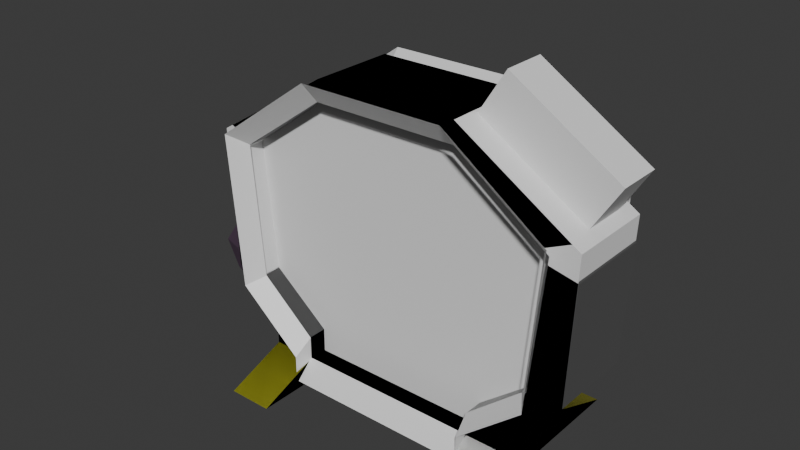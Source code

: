 # Source: LevelEntrancePortal.blend  (saved by Blender 4.5.90; exported with 4.5.12 LTS)
import bpy
from mathutils import Matrix  # noqa: F401  (used for matrix-valued properties, if any)

bpy.ops.wm.read_factory_settings(use_empty=True)
scene = bpy.context.scene
scene.name = 'Scene'

# ---- collections
col_collection = bpy.data.collections.new('Collection'); scene.collection.children.link(col_collection)

# ---- materials (node trees are filled in below, after node groups)
mat_frame = bpy.data.materials.new('Frame')
mat_feet = bpy.data.materials.new('Feet')
mat_hoseblack = bpy.data.materials.new('HoseBlack')
mat_redled = bpy.data.materials.new('RedLED')
mat_ledgreen = bpy.data.materials.new('LEDGreen')
mat_ledblue = bpy.data.materials.new('LEDBlue')
mat_portallightrays = bpy.data.materials.new('PortalLightRays')
mat_portallightrays.use_backface_culling = True

# ---- node groups
ng_smooth_by_angle = bpy.data.node_groups.new('Smooth by Angle', 'GeometryNodeTree')
_s = ng_smooth_by_angle.interface.new_socket(name='Mesh', in_out='OUTPUT', socket_type='NodeSocketGeometry')
_s = ng_smooth_by_angle.interface.new_socket(name='Mesh', in_out='INPUT', socket_type='NodeSocketGeometry')
_s = ng_smooth_by_angle.interface.new_socket(name='Angle', in_out='INPUT', socket_type='NodeSocketFloat')
_s.subtype = 'ANGLE'
_s.default_value = 0.5236
_s.min_value = 0.0
_s.max_value = 3.142
_s.description = 'Maximum face angle for smooth edges'
_s = ng_smooth_by_angle.interface.new_socket(name='Ignore Sharpness', in_out='INPUT', socket_type='NodeSocketBool')
_s.force_non_field = True
ng_smooth_by_angle.description = 'Set the sharpness of mesh edges based on the angle between the neighboring faces'
ng_smooth_by_angle.is_modifier = True
_N = ng_smooth_by_angle.nodes; _L = ng_smooth_by_angle.links
n0 = _N.new('GeometryNodeSetShadeSmooth'); n0.name = 'Set Shade Smooth'; n0.location = (120, -80)
n0.domain = 'EDGE'
n1 = _N.new('GeometryNodeSetShadeSmooth'); n1.name = 'Set Shade Smooth.001'; n1.location = (300, -80)
n2 = _N.new('NodeGroupOutput'); n2.name = 'Group Output'; n2.location = (480, -80)
n3 = _N.new('GeometryNodeInputMeshEdgeAngle'); n3.name = 'Edge Angle'; n3.location = (-440, -240)
n4 = _N.new('NodeGroupInput'); n4.name = 'Group Input'; n4.location = (-80, -80)
n5 = _N.new('GeometryNodeInputEdgeSmooth'); n5.name = 'Is Edge Smooth'; n5.location = (-260, -120)
n6 = _N.new('GeometryNodeInputShadeSmooth'); n6.name = 'Is Shade Smooth'; n6.location = (-440, -397)
n7 = _N.new('FunctionNodeCompare'); n7.name = 'Compare'; n7.location = (-260, -260)
n7.operation = 'LESS_EQUAL'
n7.inputs[6].default_value = (0.0, 0.0, 0.0, 0.0)
n7.inputs[7].default_value = (0.0, 0.0, 0.0, 0.0)
n8 = _N.new('FunctionNodeBooleanMath'); n8.name = 'Boolean Math.001'; n8.location = (-80, -260)
n9 = _N.new('NodeGroupInput'); n9.name = 'Group Input.001'; n9.location = (-440, -329)
n10 = _N.new('NodeGroupInput'); n10.name = 'Group Input.002'; n10.location = (-259, -189)
n11 = _N.new('FunctionNodeBooleanMath'); n11.name = 'Boolean Math'; n11.location = (-80, -149)
n11.operation = 'OR'
n12 = _N.new('FunctionNodeBooleanMath'); n12.name = 'Boolean Math.002'; n12.location = (-260, -380)
n12.operation = 'OR'
n13 = _N.new('NodeGroupInput'); n13.name = 'Group Input.003'; n13.location = (-440, -460)
_L.new(n3.outputs[0], n7.inputs[0])
_L.new(n1.outputs[0], n2.inputs[0])
_L.new(n9.outputs[1], n7.inputs[1])
_L.new(n7.outputs[0], n8.inputs[0])
_L.new(n4.outputs[0], n0.inputs[0])
_L.new(n0.outputs[0], n1.inputs[0])
_L.new(n8.outputs[0], n0.inputs[2])
_L.new(n10.outputs[2], n11.inputs[1])
_L.new(n5.outputs[0], n11.inputs[0])
_L.new(n11.outputs[0], n0.inputs[1])
_L.new(n13.outputs[2], n12.inputs[1])
_L.new(n6.outputs[0], n12.inputs[0])
_L.new(n12.outputs[0], n8.inputs[1])
n2.is_active_output = True

# ---- material node trees
mat_frame.use_nodes = True; mat_frame.node_tree.nodes.clear()
_N = mat_frame.node_tree.nodes; _L = mat_frame.node_tree.links
n0 = _N.new('ShaderNodeBsdfPrincipled'); n0.name = 'Principled BSDF'; n0.location = (-200, 100)
n0.inputs[0].default_value = (0.2082, 0.2082, 0.2082, 1.0)
n0.inputs[1].default_value = 0.7409
n0.inputs[2].default_value = 0.6477
n1 = _N.new('ShaderNodeOutputMaterial'); n1.name = 'Material Output'; n1.location = (200, 100)
_L.new(n0.outputs[0], n1.inputs[0])
n1.is_active_output = True
mat_feet.use_nodes = True; mat_feet.node_tree.nodes.clear()
_N = mat_feet.node_tree.nodes; _L = mat_feet.node_tree.links
n0 = _N.new('ShaderNodeBsdfPrincipled'); n0.name = 'Principled BSDF'; n0.location = (-200, 100)
n0.inputs[0].default_value = (0.1915, 0.1875, 0.005157, 1.0)
n0.inputs[2].default_value = 1.0
n1 = _N.new('ShaderNodeOutputMaterial'); n1.name = 'Material Output'; n1.location = (200, 100)
_L.new(n0.outputs[0], n1.inputs[0])
n1.is_active_output = True
mat_hoseblack.use_nodes = True; mat_hoseblack.node_tree.nodes.clear()
_N = mat_hoseblack.node_tree.nodes; _L = mat_hoseblack.node_tree.links
n0 = _N.new('ShaderNodeBsdfPrincipled'); n0.name = 'Principled BSDF'; n0.location = (-200, 100)
n0.inputs[0].default_value = (0.07774, 0.043, 0.0784, 1.0)
n0.inputs[2].default_value = 0.7176
n1 = _N.new('ShaderNodeOutputMaterial'); n1.name = 'Material Output'; n1.location = (200, 100)
_L.new(n0.outputs[0], n1.inputs[0])
n1.is_active_output = True
mat_redled.use_nodes = True; mat_redled.node_tree.nodes.clear()
_N = mat_redled.node_tree.nodes; _L = mat_redled.node_tree.links
n0 = _N.new('ShaderNodeOutputMaterial'); n0.name = 'Material Output'; n0.location = (200, 100)
n1 = _N.new('ShaderNodeBackground'); n1.name = 'Background'; n1.location = (-200, 100)
n1.inputs[0].default_value = (0.8002, 0.0, 0.01005, 1.0)
_L.new(n1.outputs[0], n0.inputs[0])
n0.is_active_output = True
mat_ledgreen.use_nodes = True; mat_ledgreen.node_tree.nodes.clear()
_N = mat_ledgreen.node_tree.nodes; _L = mat_ledgreen.node_tree.links
n0 = _N.new('ShaderNodeOutputMaterial'); n0.name = 'Material Output'; n0.location = (200, 100)
n1 = _N.new('ShaderNodeBackground'); n1.name = 'Background'; n1.location = (-200, 100)
n1.inputs[0].default_value = (0.002291, 0.8003, 0.0, 1.0)
_L.new(n1.outputs[0], n0.inputs[0])
n0.is_active_output = True
mat_ledblue.use_nodes = True; mat_ledblue.node_tree.nodes.clear()
_N = mat_ledblue.node_tree.nodes; _L = mat_ledblue.node_tree.links
n0 = _N.new('ShaderNodeOutputMaterial'); n0.name = 'Material Output'; n0.location = (200, 100)
n1 = _N.new('ShaderNodeBackground'); n1.name = 'Background'; n1.location = (-200, 100)
n1.inputs[0].default_value = (0.0, 0.0009273, 0.8003, 1.0)
_L.new(n1.outputs[0], n0.inputs[0])
n0.is_active_output = True
mat_portallightrays.use_nodes = True; mat_portallightrays.node_tree.nodes.clear()
_N = mat_portallightrays.node_tree.nodes; _L = mat_portallightrays.node_tree.links
n0 = _N.new('ShaderNodeBsdfPrincipled'); n0.name = 'Principled BSDF'; n0.location = (-200, 100)
n1 = _N.new('ShaderNodeOutputMaterial'); n1.name = 'Material Output'; n1.location = (200, 100)
_L.new(n0.outputs[0], n1.inputs[0])
n1.is_active_output = True

# ---- world
world_world = bpy.data.worlds.new('World'); scene.world = world_world
world_world.use_nodes = True; world_world.node_tree.nodes.clear()
_N = world_world.node_tree.nodes; _L = world_world.node_tree.links
n0 = _N.new('ShaderNodeOutputWorld'); n0.name = 'World Output'; n0.location = (200, 100)
n1 = _N.new('ShaderNodeBackground'); n1.name = 'Background'; n1.location = (-200, 100)
n1.inputs[0].default_value = (0.05088, 0.05088, 0.05088, 1.0)
_L.new(n1.outputs[0], n0.inputs[0])
n0.is_active_output = True
world_world.color = (0.05088, 0.05088, 0.05088)
world_world.sun_shadow_jitter_overblur = 0.0

# ---- meshes
me_cube = bpy.data.meshes.new('Cube')
me_cube.from_pydata([(2.197, 1.49e-08, 0.0), (2.197, -0.6884, 0.3899), (2.197, -0.6884, 0.0), (1.0, 1.49e-08, 0.0), (1.482, -0.6884, 0.3899), (1.482, -0.6884, 0.0), (1.482, 1.49e-08, 0.3899), (2.197, -1.688, 0.0), (1.482, -1.688, 0.0), (2.922, 0.0, 3.725), (2.922, -0.6538, 3.725), (2.639, 0.0, 3.623), (2.639, -0.6538, 3.623), (2.197, 1.49e-08, 0.3899), (1.482, 1.49e-08, 0.7752), (2.197, -0.6884, 0.7752), (2.197, 1.49e-08, 0.7752), (1.482, -0.6884, 0.7752), (2.411, 1.49e-08, 1.53), (2.959, -0.6884, 1.53), (2.959, 1.49e-08, 1.53), (2.411, -0.6884, 1.53), (0.0, -0.6884, 0.0), (0.0, 1.49e-08, 0.3899), (0.0, 1.49e-08, 0.0), (0.0, -0.6884, 0.3899), (0.0, 1.49e-08, 4.701), (0.0, -0.6884, 4.701), (0.0, 1.49e-08, 4.997), (0.0, -0.6884, 4.997), (1.142, 1.49e-08, 4.701), (1.142, 1.49e-08, 4.997), (1.142, -0.6884, 4.997), (1.142, -0.6884, 4.701), (2.919, -0.6884, 3.88), (2.512, -0.6884, 3.691), (2.512, 1.49e-08, 3.691), (2.919, 1.49e-08, 3.88), (2.605, 1.49e-08, 3.491), (3.049, -0.6884, 3.393), (3.049, 1.49e-08, 3.393), (2.605, -0.6884, 3.491)], [], [(3, 0, 2, 5), (38, 11, 9, 40), (24, 23, 6, 3), (24, 3, 5, 22), (41, 39, 10, 12), (2, 1, 7), (4, 5, 8), (1, 4, 8, 7), (5, 2, 7, 8), (39, 40, 9, 10), (38, 41, 12, 11), (13, 0, 3, 6), (13, 1, 2, 0), (6, 4, 17, 14), (1, 13, 16, 15), (4, 1, 15, 17), (6, 14, 16, 13), (14, 17, 21, 18), (15, 16, 20, 19), (17, 15, 19, 21), (14, 18, 20, 16), (6, 23, 25, 4), (5, 4, 25, 22), (31, 30, 26, 28), (26, 27, 29, 28), (33, 32, 29, 27), (32, 31, 28, 29), (30, 33, 27, 26), (36, 35, 33, 30), (34, 37, 31, 32), (35, 34, 32, 33), (37, 36, 30, 31), (9, 11, 36, 37), (12, 10, 34, 35), (10, 9, 37, 34), (11, 12, 35, 36), (18, 21, 41, 38), (19, 20, 40, 39), (21, 19, 39, 41), (18, 38, 40, 20)])
me_cube.polygons.foreach_set('material_index', [0, 0, 0, 0, 0, 1, 1, 1, 0, 0, 0, 0, 1, 0, 0, 0, 0, 0, 0, 0, 0, 0, 0, 0, 0, 0, 0, 0, 0, 0, 0, 0, 0, 0, 0, 0, 0, 0, 0, 0])
_uv = me_cube.uv_layers.new(name='UVMap')
_uv.uv.foreach_set('vector', [0.3125, 0.5, 0.375, 0.5, 0.375, 0.75, 0.3125, 0.75, 0.6875, 0.5, 0.6875, 0.5, 0.625, 0.5, 0.6221, 0.5, 0.375, 0.3438, 0.625, 0.3438, 0.625, 0.375, 0.375, 0.375, 0.2188, 0.5, 0.25, 0.5, 0.25, 0.75, 0.2188, 0.75, 0.6875, 0.75, 0.625, 0.75, 0.625, 0.75, 0.6875, 0.75, 0.375, 0.75, 0.625, 0.75, 0.375, 0.75, 0.625, 0.8125, 0.375, 0.8125, 0.625, 0.8125, 0.625, 0.75, 0.6875, 0.75, 0.6875, 0.75, 0.625, 0.75, 0.3125, 0.75, 0.375, 0.75, 0.375, 0.75, 0.3125, 0.75, 0.625, 0.75, 0.6221, 0.5, 0.625, 0.5, 0.625, 0.75, 0.6875, 0.5, 0.6875, 0.75, 0.6875, 0.75, 0.6875, 0.5, 0.4291, 0.5, 0.375, 0.5, 0.3125, 0.5, 0.6875, 0.5, 0.4291, 0.5, 0.625, 0.75, 0.375, 0.75, 0.375, 0.5, 0.6875, 0.5, 0.6875, 0.75, 0.6875, 0.75, 0.6875, 0.5, 0.625, 0.75, 0.4291, 0.5, 0.5271, 0.5, 0.625, 0.75, 0.6875, 0.75, 0.625, 0.75, 0.625, 0.75, 0.6875, 0.75, 0.6875, 0.5, 0.6875, 0.5, 0.5271, 0.5, 0.4291, 0.5, 0.6875, 0.5, 0.6875, 0.75, 0.6875, 0.75, 0.6875, 0.5, 0.625, 0.75, 0.5271, 0.5, 0.576, 0.5, 0.625, 0.75, 0.6875, 0.75, 0.625, 0.75, 0.625, 0.75, 0.6875, 0.75, 0.6875, 0.5, 0.6875, 0.5, 0.576, 0.5, 0.5271, 0.5, 0.75, 0.5, 0.7812, 0.5, 0.7812, 0.75, 0.75, 0.75, 0.375, 0.875, 0.625, 0.875, 0.625, 0.9062, 0.375, 0.9062, 0.6875, 0.5, 0.6875, 0.5, 0.6875, 0.5, 0.6875, 0.5, 0.6875, 0.5, 0.6875, 0.75, 0.6875, 0.75, 0.6875, 0.5, 0.6875, 0.75, 0.6875, 0.75, 0.6875, 0.75, 0.6875, 0.75, 0.6875, 0.75, 0.6875, 0.5, 0.6875, 0.5, 0.6875, 0.75, 0.6875, 0.5, 0.6875, 0.75, 0.6875, 0.75, 0.6875, 0.5, 0.6875, 0.5, 0.6875, 0.75, 0.6875, 0.75, 0.6875, 0.5, 0.6875, 0.75, 0.6875, 0.5, 0.6875, 0.5, 0.6875, 0.75, 0.6875, 0.75, 0.6875, 0.75, 0.6875, 0.75, 0.6875, 0.75, 0.6875, 0.5, 0.6875, 0.5, 0.6875, 0.5, 0.6875, 0.5, 0.6875, 0.5, 0.6875, 0.5, 0.6875, 0.5, 0.6875, 0.5, 0.6875, 0.75, 0.6875, 0.75, 0.6875, 0.75, 0.6875, 0.75, 0.6875, 0.75, 0.6875, 0.5, 0.6875, 0.5, 0.6875, 0.75, 0.6875, 0.5, 0.6875, 0.75, 0.6875, 0.75, 0.6875, 0.5, 0.6875, 0.5, 0.6875, 0.75, 0.6875, 0.75, 0.6875, 0.5, 0.625, 0.75, 0.576, 0.5, 0.6221, 0.5, 0.625, 0.75, 0.6875, 0.75, 0.625, 0.75, 0.625, 0.75, 0.6875, 0.75, 0.6875, 0.5, 0.6875, 0.5, 0.6221, 0.5, 0.576, 0.5])
me_cube.materials.append(mat_frame)
me_cube.materials.append(mat_feet)
me_cube.use_mirror_x = True
me_cube.use_mirror_vertex_groups = False
me_cube.update()
me_cube_001 = bpy.data.meshes.new('Cube.001')
me_cube_001.from_pydata([(1.184, -1.78, 4.97), (1.604, -1.78, 5.637), (1.184, -1.08, 4.97), (1.604, -1.08, 5.637), (2.886, -1.78, 3.901), (3.305, -1.78, 4.568), (2.886, -1.08, 3.901), (3.305, -1.08, 4.568)], [], [(0, 1, 3, 2), (2, 3, 7, 6), (6, 7, 5, 4), (4, 5, 1, 0), (2, 6, 4, 0), (7, 3, 1, 5)])
_uv = me_cube_001.uv_layers.new(name='UVMap')
_uv.uv.foreach_set('vector', [0.375, 0.0, 0.625, 0.0, 0.625, 0.25, 0.375, 0.25, 0.375, 0.25, 0.625, 0.25, 0.625, 0.5, 0.375, 0.5, 0.375, 0.5, 0.625, 0.5, 0.625, 0.75, 0.375, 0.75, 0.375, 0.75, 0.625, 0.75, 0.625, 1.0, 0.375, 1.0, 0.125, 0.5, 0.375, 0.5, 0.375, 0.75, 0.125, 0.75, 0.625, 0.5, 0.875, 0.5, 0.875, 0.75, 0.625, 0.75])
me_cube_001.update()
me_cube_003 = bpy.data.meshes.new('Cube.003')
me_cube_003.from_pydata([(1.482, 7.451e-09, 0.2144), (2.617, 7.451e-09, 3.438), (1.482, 7.451e-09, 0.5997), (2.411, 7.451e-09, 1.355), (0.0, 7.451e-09, 0.2144), (0.0, 7.451e-09, 4.526), (1.142, 7.451e-09, 4.526), (1.482, -0.3932, 0.2144), (2.617, -0.3932, 3.438), (1.482, -0.3932, 0.5997), (2.411, -0.3932, 1.355), (0.0, -0.3932, 0.2144), (0.0, -0.3932, 4.526), (1.142, -0.3932, 4.526)], [], [(1, 6, 13, 8), (6, 5, 12, 13), (0, 7, 11, 4), (2, 3, 10, 9), (0, 2, 9, 7), (3, 1, 8, 10), (8, 13, 12, 11, 7, 9, 10)])
_uv = me_cube_003.uv_layers.new(name='UVMap')
_uv.uv.foreach_set('vector', [0.6875, 0.5, 0.6875, 0.5, 0.6875, 0.628, 0.6875, 0.628, 0.6875, 0.5, 0.6875, 0.5, 0.6875, 0.628, 0.6875, 0.628, 0.75, 0.5, 0.75, 0.628, 0.7812, 0.628, 0.7812, 0.5, 0.6875, 0.5, 0.6875, 0.5, 0.6875, 0.628, 0.6875, 0.628, 0.6875, 0.5, 0.6875, 0.5, 0.6875, 0.628, 0.6875, 0.628, 0.6875, 0.5, 0.6875, 0.5, 0.6875, 0.628, 0.6875, 0.628, 0.0, 0.0, 0.0, 0.0, 0.0, 0.0, 0.0, 0.0, 0.0, 0.0, 0.0, 0.0, 0.0, 0.0])
me_cube_003.use_mirror_x = True
me_cube_003.use_mirror_vertex_groups = False
me_cube_003.update()
me_cube_002 = bpy.data.meshes.new('Cube.002')
me_cube_002.from_pydata([(2.197, 1.49e-08, 0.0), (2.197, -0.6884, 0.3899), (2.197, -0.6884, 0.0), (1.0, 1.49e-08, 0.0), (1.482, -0.6884, 0.3899), (1.482, -0.6884, 0.0), (1.482, 1.49e-08, 0.3899), (2.197, -1.688, 0.0), (1.482, -1.688, 0.0), (3.055, 1.49e-08, 3.795), (3.055, -0.6884, 3.795), (2.617, 1.49e-08, 3.614), (2.617, -0.6884, 3.614), (2.197, 1.49e-08, 0.3899), (1.482, 1.49e-08, 0.7752), (2.197, -0.6884, 0.7752), (2.197, 1.49e-08, 0.7752), (1.482, -0.6884, 0.7752), (2.411, 1.49e-08, 1.53), (2.959, -0.6884, 1.53), (2.959, 1.49e-08, 1.53), (2.411, -0.6884, 1.53), (0.0, -0.6884, 0.0), (0.0, 1.49e-08, 0.3899), (0.0, 1.49e-08, 0.0), (0.0, -0.6884, 0.3899), (0.0, 1.49e-08, 4.701), (0.0, -0.6884, 4.701), (0.0, 1.49e-08, 4.997), (0.0, -0.6884, 4.997), (1.142, 1.49e-08, 4.701), (1.142, 1.49e-08, 4.997), (1.142, -0.6884, 4.997), (1.142, -0.6884, 4.701)], [], [(3, 0, 2, 5), (18, 11, 9, 20), (24, 23, 6, 3), (24, 3, 5, 22), (21, 19, 10, 12), (2, 1, 7), (4, 5, 8), (1, 4, 8, 7), (5, 2, 7, 8), (19, 20, 9, 10), (18, 21, 12, 11), (13, 0, 3, 6), (13, 1, 2, 0), (6, 4, 17, 14), (1, 13, 16, 15), (4, 1, 15, 17), (6, 14, 16, 13), (14, 17, 21, 18), (15, 16, 20, 19), (17, 15, 19, 21), (14, 18, 20, 16), (6, 23, 25, 4), (5, 4, 25, 22), (31, 30, 26, 28), (26, 27, 29, 28), (33, 32, 29, 27), (32, 31, 28, 29), (30, 33, 27, 26), (11, 12, 33, 30), (10, 9, 31, 32), (12, 10, 32, 33), (9, 11, 30, 31)])
_uv = me_cube_002.uv_layers.new(name='UVMap')
_uv.uv.foreach_set('vector', [0.3125, 0.5, 0.375, 0.5, 0.375, 0.75, 0.3125, 0.75, 0.6875, 0.5, 0.6875, 0.5, 0.625, 0.5, 0.576, 0.5, 0.375, 0.3438, 0.625, 0.3438, 0.625, 0.375, 0.375, 0.375, 0.2188, 0.5, 0.25, 0.5, 0.25, 0.75, 0.2188, 0.75, 0.6875, 0.75, 0.625, 0.75, 0.625, 0.75, 0.6875, 0.75, 0.375, 0.75, 0.625, 0.75, 0.375, 0.75, 0.625, 0.8125, 0.375, 0.8125, 0.625, 0.8125, 0.625, 0.75, 0.6875, 0.75, 0.6875, 0.75, 0.625, 0.75, 0.3125, 0.75, 0.375, 0.75, 0.375, 0.75, 0.3125, 0.75, 0.625, 0.75, 0.576, 0.5, 0.625, 0.5, 0.625, 0.75, 0.6875, 0.5, 0.6875, 0.75, 0.6875, 0.75, 0.6875, 0.5, 0.4291, 0.5, 0.375, 0.5, 0.3125, 0.5, 0.6875, 0.5, 0.4291, 0.5, 0.625, 0.75, 0.375, 0.75, 0.375, 0.5, 0.6875, 0.5, 0.6875, 0.75, 0.6875, 0.75, 0.6875, 0.5, 0.625, 0.75, 0.4291, 0.5, 0.5271, 0.5, 0.625, 0.75, 0.6875, 0.75, 0.625, 0.75, 0.625, 0.75, 0.6875, 0.75, 0.6875, 0.5, 0.6875, 0.5, 0.5271, 0.5, 0.4291, 0.5, 0.6875, 0.5, 0.6875, 0.75, 0.6875, 0.75, 0.6875, 0.5, 0.625, 0.75, 0.5271, 0.5, 0.576, 0.5, 0.625, 0.75, 0.6875, 0.75, 0.625, 0.75, 0.625, 0.75, 0.6875, 0.75, 0.6875, 0.5, 0.6875, 0.5, 0.576, 0.5, 0.5271, 0.5, 0.75, 0.5, 0.7812, 0.5, 0.7812, 0.75, 0.75, 0.75, 0.375, 0.875, 0.625, 0.875, 0.625, 0.9062, 0.375, 0.9062, 0.6875, 0.5, 0.6875, 0.5, 0.6875, 0.5, 0.6875, 0.5, 0.6875, 0.5, 0.6875, 0.75, 0.6875, 0.75, 0.6875, 0.5, 0.6875, 0.75, 0.6875, 0.75, 0.6875, 0.75, 0.6875, 0.75, 0.6875, 0.75, 0.6875, 0.5, 0.6875, 0.5, 0.6875, 0.75, 0.6875, 0.5, 0.6875, 0.75, 0.6875, 0.75, 0.6875, 0.5, 0.6875, 0.5, 0.6875, 0.75, 0.6875, 0.75, 0.6875, 0.5, 0.6875, 0.75, 0.6875, 0.5, 0.6875, 0.5, 0.6875, 0.75, 0.6875, 0.75, 0.6875, 0.75, 0.6875, 0.75, 0.6875, 0.75, 0.6875, 0.5, 0.6875, 0.5, 0.6875, 0.5, 0.6875, 0.5])
me_cube_002.use_mirror_x = True
me_cube_002.use_mirror_vertex_groups = False
me_cube_002.update()
me_cube_004 = bpy.data.meshes.new('Cube.004')
me_cube_004.from_pydata([(-0.3941, -0.3257, -0.453), (-0.3941, -0.4963, 0.4602), (0.1425, -0.3257, -0.453), (0.1425, -0.4963, 0.4602), (0.1425, -0.8962, 0.728), (-0.3941, -0.8962, 0.728), (0.1425, -1.49, 0.453), (-0.3941, -1.49, 0.453), (0.1425, -1.18, -0.8686), (-0.3941, -1.18, -0.8686), (-0.1258, -1.59, -1.162), (-0.2254, 0.01378, -0.3869), (-0.0263, 0.01378, -0.3869), (-0.1999, 0.1362, 0.4284), (-0.05179, 0.1362, 0.4284), (-0.2237, -0.8953, 1.208), (-0.02662, -0.8949, 1.208), (-0.02649, -1.436, 0.9569), (-0.2252, -1.436, 0.9569), (-0.1259, -1.876, 0.3825)], [], [(5, 1, 3, 4), (2, 3, 1, 0), (5, 4, 6, 7), (7, 6, 8, 9), (9, 8, 10), (14, 12, 11, 13), (18, 19, 17), (16, 14, 13, 15), (17, 16, 15, 18), (13, 11, 0), (12, 14, 2), (11, 12, 2, 0), (13, 1, 15), (2, 14, 3), (3, 14, 16), (0, 1, 13), (15, 1, 5), (5, 7, 18, 15), (3, 16, 4), (4, 16, 17, 6), (6, 17, 19), (18, 7, 19), (19, 7, 9, 10), (6, 19, 10, 8)])
_uv = me_cube_004.uv_layers.new(name='UVMap')
_uv.uv.foreach_set('vector', [0.625, 0.0, 0.625, 0.0, 0.625, 0.75, 0.625, 0.75, 0.375, 0.75, 0.625, 0.75, 0.625, 1.0, 0.375, 1.0, 0.625, 1.0, 0.625, 0.75, 0.625, 0.75, 0.625, 1.0, 0.625, 1.0, 0.625, 0.75, 0.625, 0.75, 0.625, 1.0, 0.625, 1.0, 0.625, 0.75, 0.625, 1.0, 0.6192, 0.531, 0.375, 0.5379, 0.3495, 0.5255, 0.6202, 0.5048, 0.625, 0.0, 0.625, 0.0, 0.625, 0.0, 0.625, 0.7558, 0.6192, 0.531, 0.6202, 0.5048, 0.625, 0.7403, 0.625, 0.0, 0.625, 0.0, 0.625, 0.0, 0.625, 0.0, 0.6188, 0.2162, 0.375, 0.2121, 0.375, 0.0, 0.375, 0.5379, 0.6192, 0.531, 0.375, 0.75, 0.3495, 0.5255, 0.375, 0.5379, 0.375, 0.75, 0.125, 0.75, 0.6188, 0.2162, 0.625, 0.0, 0.625, 0.2113, 0.375, 0.75, 0.6192, 0.531, 0.625, 0.75, 0.625, 0.75, 0.6192, 0.531, 0.625, 0.7558, 0.375, 0.0, 0.625, 0.0, 0.6188, 0.2162, 0.625, 0.0, 0.625, 0.0, 0.625, 0.0, 0.625, 0.0, 0.625, 0.0, 0.625, 0.0, 0.625, 0.0, 0.625, 0.75, 0.625, 0.7558, 0.625, 0.75, 0.625, 0.75, 0.625, 0.7558, 0.625, 0.75, 0.625, 0.75, 0.625, 0.75, 0.625, 0.75, 0.625, 0.75, 0.625, 0.0, 0.625, 0.0, 0.625, 0.0, 0.625, 0.0, 0.625, 0.0, 0.625, 0.0, 0.625, 0.0, 0.625, 0.75, 0.625, 0.75, 0.625, 0.75, 0.625, 0.75])
me_cube_004.materials.append(mat_hoseblack)
me_cube_004.update()
me_cylinder = bpy.data.meshes.new('Cylinder')
me_cylinder.from_pydata([(0.0, 0.526, -1.0), (0.0, 1.0, 1.0), (0.4555, -0.263, -1.0), (0.866, -0.5, 1.0), (-0.4555, -0.263, -1.0), (-0.866, -0.5, 1.0), (0.0, 0.0, 1.924)], [], [(0, 1, 3, 2), (2, 3, 6, 5, 4), (4, 5, 1, 0), (0, 2, 4), (3, 1, 6), (1, 5, 6)])
me_cylinder.polygons.foreach_set('use_smooth', [True] * 6)
_uv = me_cylinder.uv_layers.new(name='UVMap')
_uv.uv.foreach_set('vector', [1.0, 0.5, 1.0, 1.0, 0.6667, 1.0, 0.6667, 0.5, 0.6667, 0.5, 0.6667, 1.0, 0.5, 1.0, 0.3333, 1.0, 0.3333, 0.5, 0.3333, 0.5, 0.3333, 1.0, -5.96e-08, 1.0, -5.96e-08, 0.5, 0.75, 0.49, 0.9578, 0.13, 0.5422, 0.13, 0.6667, 1.0, 1.0, 1.0, 0.8333, 1.0, -5.96e-08, 1.0, 0.3333, 1.0, 0.1667, 1.0])
me_cylinder.materials.append(mat_redled)
me_cylinder.update()
me_cylinder_001 = bpy.data.meshes.new('Cylinder.001')
me_cylinder_001.from_pydata([(0.0, 0.526, -1.0), (0.0, 1.0, 1.0), (0.4555, -0.263, -1.0), (0.866, -0.5, 1.0), (-0.4555, -0.263, -1.0), (-0.866, -0.5, 1.0), (0.0, 0.0, 1.924)], [], [(0, 1, 3, 2), (2, 3, 6, 5, 4), (4, 5, 1, 0), (0, 2, 4), (3, 1, 6), (1, 5, 6)])
me_cylinder_001.polygons.foreach_set('use_smooth', [True] * 6)
_uv = me_cylinder_001.uv_layers.new(name='UVMap')
_uv.uv.foreach_set('vector', [1.0, 0.5, 1.0, 1.0, 0.6667, 1.0, 0.6667, 0.5, 0.6667, 0.5, 0.6667, 1.0, 0.5, 1.0, 0.3333, 1.0, 0.3333, 0.5, 0.3333, 0.5, 0.3333, 1.0, -5.96e-08, 1.0, -5.96e-08, 0.5, 0.75, 0.49, 0.9578, 0.13, 0.5422, 0.13, 0.6667, 1.0, 1.0, 1.0, 0.8333, 1.0, -5.96e-08, 1.0, 0.3333, 1.0, 0.1667, 1.0])
me_cylinder_001.materials.append(mat_ledgreen)
me_cylinder_001.update()
me_cylinder_002 = bpy.data.meshes.new('Cylinder.002')
me_cylinder_002.from_pydata([(0.0, 0.526, -1.0), (0.0, 1.0, 1.0), (0.4555, -0.263, -1.0), (0.866, -0.5, 1.0), (-0.4555, -0.263, -1.0), (-0.866, -0.5, 1.0), (0.0, 0.0, 1.924)], [], [(0, 1, 3, 2), (2, 3, 6, 5, 4), (4, 5, 1, 0), (0, 2, 4), (3, 1, 6), (1, 5, 6)])
me_cylinder_002.polygons.foreach_set('use_smooth', [True] * 6)
_uv = me_cylinder_002.uv_layers.new(name='UVMap')
_uv.uv.foreach_set('vector', [1.0, 0.5, 1.0, 1.0, 0.6667, 1.0, 0.6667, 0.5, 0.6667, 0.5, 0.6667, 1.0, 0.5, 1.0, 0.3333, 1.0, 0.3333, 0.5, 0.3333, 0.5, 0.3333, 1.0, -5.96e-08, 1.0, -5.96e-08, 0.5, 0.75, 0.49, 0.9578, 0.13, 0.5422, 0.13, 0.6667, 1.0, 1.0, 1.0, 0.8333, 1.0, -5.96e-08, 1.0, 0.3333, 1.0, 0.1667, 1.0])
me_cylinder_002.materials.append(mat_ledblue)
me_cylinder_002.update()
me_cube_006 = bpy.data.meshes.new('Cube.006')
me_cube_006.from_pydata([(1.374, -0.7017, 0.3815), (2.38, -0.7017, 3.419), (1.374, -0.7017, 0.7208), (2.211, -0.7017, 1.431), (0.0, -0.7017, 0.3815), (0.0, -0.7017, 4.35), (1.078, -0.7017, 4.35), (1.414, -0.9897, 0.1207), (2.569, -0.9897, 3.607), (1.414, -0.9897, 0.5101), (2.375, -0.9897, 1.325), (0.0, -0.9897, 0.1207), (0.0, -0.9897, 4.675), (1.075, -0.9897, 4.675)], [], [(1, 8, 13, 6), (6, 13, 12, 5), (0, 4, 11, 7), (2, 9, 10, 3), (0, 7, 9, 2), (3, 10, 8, 1)])
_uv = me_cube_006.uv_layers.new(name='UVMap')
_uv.uv.foreach_set('vector', [1.0, 0.6531, 0.0, 0.6531, 0.0, 0.8741, 1.0, 0.8741, 1.0, 0.8741, 0.0, 0.8741, 0.0, 1.0, 1.0, 1.0, 1.0, 0.1665, 1.0, 0.0, 0.0, -2.98e-08, 0.0, 0.1665, 1.0, 0.2148, 0.0, 0.2148, 0.0, 0.3682, 1.0, 0.3682, 1.0, 0.1665, 0.0, 0.1665, 0.0, 0.2148, 1.0, 0.2148, 1.0, 0.3682, 0.0, 0.3682, 0.0, 0.6531, 1.0, 0.6531])
me_cube_006.materials.append(mat_portallightrays)
me_cube_006.use_mirror_x = True
me_cube_006.use_mirror_vertex_groups = False
me_cube_006.update()

# ---- objects
ob_frame_detail = bpy.data.objects.new('Frame_detail', me_cube)
ob_lights_convcolonly = bpy.data.objects.new('Lights-convcolonly', me_cube_001)
ob_portalsurface = bpy.data.objects.new('PortalSurface', me_cube_003)
ob_frame_colonly = bpy.data.objects.new('Frame-colonly', me_cube_002)
ob_hose_convcol = bpy.data.objects.new('Hose-convcol', me_cube_004)
ob_ledred = bpy.data.objects.new('LEDRed', me_cylinder)
ob_ledgreen = bpy.data.objects.new('LEDGreen', me_cylinder_001)
ob_ledblue = bpy.data.objects.new('LEDBlue', me_cylinder_002)
ob_lightrays = bpy.data.objects.new('LightRays', me_cube_006)

# ---- transforms, parenting, visibility, modifiers, constraints
ob_frame_detail.location = (0.0, 0.0, 0.0)
ob_frame_detail.scale = (1.185, 1.185, 1.185)
ob_frame_detail.lock_rotations_4d = False
ob_frame_detail.empty_display_type = 'ARROWS'
ob_frame_detail.lineart.crease_threshold = 0.0
ob_frame_detail.use_mesh_mirror_x = True
_m = ob_frame_detail.modifiers.new('Mirror', 'MIRROR')
_m.use_axis = (True, True, False)
ob_lights_convcolonly.location = (0.0, 1.803, 0.0)
ob_lights_convcolonly.scale = (1.185, 1.185, 1.185)
ob_portalsurface.location = (0.0, 0.0, 0.0)
ob_portalsurface.scale = (1.272, 1.185, 1.272)
ob_portalsurface.lock_rotations_4d = False
ob_portalsurface.empty_display_type = 'ARROWS'
ob_portalsurface.lineart.crease_threshold = 0.0
ob_portalsurface.use_mesh_mirror_x = True
_m = ob_portalsurface.modifiers.new('Mirror', 'MIRROR')
_m.use_axis = (True, True, False)
ob_frame_colonly.location = (0.0, 0.0, 0.0)
ob_frame_colonly.scale = (1.185, 1.185, 1.185)
ob_frame_colonly.lock_rotations_4d = False
ob_frame_colonly.empty_display_type = 'ARROWS'
ob_frame_colonly.lineart.crease_threshold = 0.0
ob_frame_colonly.use_mesh_mirror_x = True
_m = ob_frame_colonly.modifiers.new('Mirror', 'MIRROR')
_m.use_axis = (True, True, False)
ob_hose_convcol.location = (-3.382, -0.2235, 2.683)
ob_hose_convcol.rotation_euler = (1.613, 2.906e-08, -1.571)
_m = ob_hose_convcol.modifiers.new('Smooth by Angle', 'NODES')
_m.node_group = ng_smooth_by_angle
_m.use_pin_to_last = True
_m.show_group_selector = False
ob_ledred.location = (3.022, 0.1419, 5.08)
ob_ledred.rotation_euler = (0.0, 0.8747, 0.0)
ob_ledred.scale = (0.2295, 0.2295, 0.2295)
ob_ledgreen.location = (2.37, 0.1419, 5.564)
ob_ledgreen.rotation_euler = (0.0, 0.6118, 0.0)
ob_ledgreen.scale = (0.2713, 0.2713, 0.2713)
ob_ledblue.location = (1.76, 0.1419, 5.849)
ob_ledblue.rotation_euler = (0.0, 0.08183, 0.0)
ob_ledblue.scale = (0.2357, 0.2357, 0.2357)
ob_lightrays.location = (0.0, 0.0, 0.0)
ob_lightrays.scale = (1.272, 1.185, 1.272)
ob_lightrays.lock_rotations_4d = False
ob_lightrays.empty_display_type = 'ARROWS'
ob_lightrays.lineart.crease_threshold = 0.0
ob_lightrays.use_mesh_mirror_x = True
_m = ob_lightrays.modifiers.new('Mirror', 'MIRROR')
_m.use_axis = (True, True, False)

# ---- collection membership
col_collection.objects.link(ob_frame_detail)
col_collection.objects.link(ob_lights_convcolonly)
col_collection.objects.link(ob_portalsurface)
col_collection.objects.link(ob_frame_colonly)
col_collection.objects.link(ob_hose_convcol)
col_collection.objects.link(ob_ledred)
col_collection.objects.link(ob_ledgreen)
col_collection.objects.link(ob_ledblue)
col_collection.objects.link(ob_lightrays)

# ---- scene / render settings (as saved in the file)
scene.frame_start = 1; scene.frame_end = 250; scene.frame_set(1)
scene.render.engine = 'BLENDER_EEVEE_NEXT'
bpy.context.view_layer.update()

# ---- added for rendering (the .blend has no active camera and no usable light): camera, sun
cam_auto = bpy.data.cameras.new('AutoCamera')
cam_auto.lens = 50.0
cam_auto.sensor_width = 36.0
cam_auto.clip_end = 1000.0
ob_auto_camera = bpy.data.objects.new('AutoCamera', cam_auto)
scene.collection.objects.link(ob_auto_camera)
ob_auto_camera.location = (10.3307, -12.8043, 11.8752)
ob_auto_camera.rotation_euler = (1.09748, -7.21219e-08, 0.694738)
scene.camera = ob_auto_camera
light_auto_sun = bpy.data.lights.new('AutoSun', 'SUN')
light_auto_sun.energy = 3.0
light_auto_sun.angle = 0.0523599
ob_auto_sun = bpy.data.objects.new('AutoSun', light_auto_sun)
scene.collection.objects.link(ob_auto_sun)
ob_auto_sun.rotation_euler = (0.872665, 0.174533, 0.523599)
bpy.context.view_layer.update()
